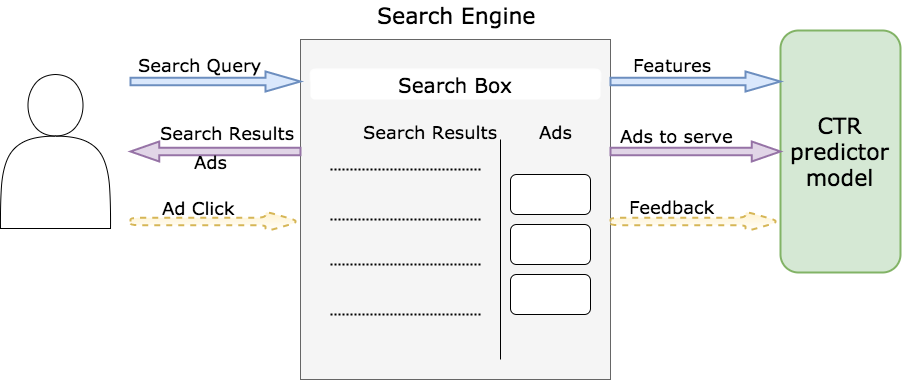

The diagram above was exported from draw.io. Its source (the exported page's mxGraphModel, read from the mxfile embedded in the PNG):
<mxGraphModel dx="2070" dy="1007" grid="1" gridSize="10" guides="1" tooltips="1" connect="1" arrows="1" fold="1" page="1" pageScale="1" pageWidth="826" pageHeight="1169" background="#ffffff" math="0" shadow="0">
  <root>
    <mxCell id="0" />
    <mxCell id="1" parent="0" />
    <mxCell id="107" value="" style="rounded=0;whiteSpace=wrap;html=1;align=center;fillColor=#f5f5f5;strokeColor=#666666;fontFamily=Verdana;fontSize=18;" vertex="1" parent="1">
      <mxGeometry x="670" y="328" width="310" height="340" as="geometry" />
    </mxCell>
    <mxCell id="108" value="&lt;font style=&quot;font-size: 20px&quot;&gt;Search Box&lt;/font&gt;" style="whiteSpace=wrap;html=1;align=center;fillColor=#ffffff;strokeColor=none;rounded=1;glass=1;fontFamily=Verdana;fontSize=18;" vertex="1" parent="1">
      <mxGeometry x="680" y="358" width="290" height="30" as="geometry" />
    </mxCell>
    <mxCell id="109" value="" style="line;strokeWidth=2;html=1;perimeter=backbonePerimeter;points=[];outlineConnect=0;rounded=0;align=center;dashed=1;dashPattern=1 1;fontFamily=Verdana;fontSize=18;" vertex="1" parent="1">
      <mxGeometry x="700" y="453" width="150" height="10" as="geometry" />
    </mxCell>
    <mxCell id="110" value="" style="line;strokeWidth=2;html=1;perimeter=backbonePerimeter;points=[];outlineConnect=0;rounded=0;align=center;dashed=1;dashPattern=1 1;fontFamily=Verdana;fontSize=18;" vertex="1" parent="1">
      <mxGeometry x="700" y="503" width="150" height="10" as="geometry" />
    </mxCell>
    <mxCell id="111" value="" style="line;strokeWidth=2;html=1;perimeter=backbonePerimeter;points=[];outlineConnect=0;rounded=0;align=center;dashed=1;dashPattern=1 1;fontFamily=Verdana;fontSize=18;" vertex="1" parent="1">
      <mxGeometry x="700" y="548" width="150" height="10" as="geometry" />
    </mxCell>
    <mxCell id="112" value="" style="line;strokeWidth=2;html=1;perimeter=backbonePerimeter;points=[];outlineConnect=0;rounded=0;align=center;dashed=1;dashPattern=1 1;fontFamily=Verdana;fontSize=18;" vertex="1" parent="1">
      <mxGeometry x="700" y="598" width="150" height="10" as="geometry" />
    </mxCell>
    <mxCell id="113" value="" style="endArrow=none;html=1;strokeColor=#000000;fontFamily=Verdana;fontSize=18;" edge="1" parent="1">
      <mxGeometry width="50" height="50" relative="1" as="geometry">
        <mxPoint x="870" y="648" as="sourcePoint" />
        <mxPoint x="870" y="428" as="targetPoint" />
      </mxGeometry>
    </mxCell>
    <mxCell id="114" value="&lt;font style=&quot;font-size: 18px ; font-weight: normal&quot;&gt;Search Results&lt;/font&gt;" style="text;html=1;resizable=0;points=[];autosize=1;align=center;verticalAlign=top;spacingTop=-4;fontStyle=0;fontFamily=Verdana;fontSize=18;" vertex="1" parent="1">
      <mxGeometry x="725" y="408" width="150" height="20" as="geometry" />
    </mxCell>
    <mxCell id="115" value="&lt;font style=&quot;font-size: 18px ; font-weight: normal&quot;&gt;Ads&lt;/font&gt;" style="text;html=1;resizable=0;points=[];autosize=1;align=center;verticalAlign=top;spacingTop=-4;fontStyle=0;fontFamily=Verdana;fontSize=18;" vertex="1" parent="1">
      <mxGeometry x="900" y="408" width="50" height="20" as="geometry" />
    </mxCell>
    <mxCell id="116" value="" style="rounded=1;whiteSpace=wrap;html=1;align=center;fillColor=#ffffff;strokeColor=#000000;fontFamily=Verdana;fontSize=18;" vertex="1" parent="1">
      <mxGeometry x="880" y="463" width="80" height="40" as="geometry" />
    </mxCell>
    <mxCell id="117" value="" style="rounded=1;whiteSpace=wrap;html=1;align=center;fillColor=#ffffff;strokeColor=#000000;fontFamily=Verdana;fontSize=18;" vertex="1" parent="1">
      <mxGeometry x="880" y="513" width="80" height="40" as="geometry" />
    </mxCell>
    <mxCell id="119" value="&lt;font style=&quot;font-size: 18px;&quot;&gt;Search Query&lt;/font&gt;" style="text;html=1;resizable=0;points=[];autosize=1;align=center;verticalAlign=top;spacingTop=-4;fillColor=none;strokeColor=none;rounded=0;shadow=0;fontFamily=Verdana;fontSize=18;" vertex="1" parent="1">
      <mxGeometry x="514" y="341" width="110" height="20" as="geometry" />
    </mxCell>
    <mxCell id="120" value="&lt;font face=&quot;Verdana&quot; style=&quot;font-weight: normal ; font-size: 22px&quot;&gt;CTR predictor model&lt;/font&gt;" style="rounded=1;whiteSpace=wrap;html=1;shadow=0;strokeWidth=2;align=center;fillColor=#d5e8d4;strokeColor=#82b366;fontStyle=1;fontFamily=Verdana;fontSize=18;" vertex="1" parent="1">
      <mxGeometry x="1150" y="319" width="120" height="242" as="geometry" />
    </mxCell>
    <mxCell id="121" value="" style="shape=singleArrow;whiteSpace=wrap;html=1;rounded=0;strokeWidth=2;align=center;arrowWidth=0.37083333333333;arrowSize=0.20541666666666658;shadow=0;fillColor=#dae8fc;strokeColor=#6c8ebf;fontFamily=Verdana;fontSize=18;" vertex="1" parent="1">
      <mxGeometry x="980" y="360" width="170" height="20" as="geometry" />
    </mxCell>
    <mxCell id="123" value="" style="shape=singleArrow;whiteSpace=wrap;html=1;rounded=1;strokeWidth=2;align=center;arrowWidth=0.37083333333333;arrowSize=0.20541666666666658;shadow=0;dashed=1;fillColor=#fff2cc;strokeColor=#d6b656;gradientColor=#ffffff;fontFamily=Verdana;fontSize=18;" vertex="1" parent="1">
      <mxGeometry x="980" y="500" width="170" height="20" as="geometry" />
    </mxCell>
    <mxCell id="124" value="&lt;font style=&quot;font-size: 22px ; font-weight: normal&quot;&gt;Search Engine&lt;/font&gt;" style="text;html=1;resizable=0;points=[];autosize=1;align=center;verticalAlign=top;spacingTop=-4;fontStyle=1;fontSize=18;fontFamily=Verdana;" vertex="1" parent="1">
      <mxGeometry x="741" y="289" width="170" height="20" as="geometry" />
    </mxCell>
    <mxCell id="125" value="&lt;div style=&quot;text-align: center&quot;&gt;&lt;span&gt;&lt;font face=&quot;Verdana&quot; style=&quot;font-size: 18px&quot;&gt;Features&lt;/font&gt;&lt;/span&gt;&lt;/div&gt;" style="text;html=1;resizable=0;points=[];autosize=1;align=left;verticalAlign=top;spacingTop=-4;fontFamily=Verdana;fontSize=18;" vertex="1" parent="1">
      <mxGeometry x="1001" y="341" width="90" height="20" as="geometry" />
    </mxCell>
    <mxCell id="126" value="&lt;div style=&quot;text-align: center&quot;&gt;&lt;span&gt;&lt;font face=&quot;Verdana&quot; style=&quot;font-size: 18px&quot;&gt;Ads to serve&lt;/font&gt;&lt;/span&gt;&lt;/div&gt;" style="text;html=1;resizable=0;points=[];autosize=1;align=center;verticalAlign=top;spacingTop=-4;fontFamily=Verdana;fontSize=18;" vertex="1" parent="1">
      <mxGeometry x="981" y="412" width="130" height="20" as="geometry" />
    </mxCell>
    <mxCell id="127" value="&lt;div style=&quot;text-align: center&quot;&gt;&lt;span&gt;&lt;font face=&quot;Verdana&quot; style=&quot;font-size: 18px;&quot;&gt;Feedback&lt;/font&gt;&lt;/span&gt;&lt;/div&gt;" style="text;html=1;resizable=0;points=[];autosize=1;align=center;verticalAlign=top;spacingTop=-4;fontFamily=Verdana;fontSize=18;" vertex="1" parent="1">
      <mxGeometry x="996" y="483" width="90" height="20" as="geometry" />
    </mxCell>
    <mxCell id="128" value="" style="shape=singleArrow;whiteSpace=wrap;html=1;rounded=0;strokeWidth=2;align=center;arrowWidth=0.375;arrowSize=0.16911764705882354;shadow=0;direction=west;fillColor=#e1d5e7;strokeColor=#9673a6;fontFamily=Verdana;fontSize=18;" vertex="1" parent="1">
      <mxGeometry x="500" y="430" width="170" height="20" as="geometry" />
    </mxCell>
    <mxCell id="129" value="&lt;font style=&quot;font-size: 18px;&quot;&gt;Search Results&amp;nbsp;&lt;/font&gt;" style="text;html=1;resizable=0;points=[];autosize=1;align=center;verticalAlign=middle;spacingTop=-2;horizontal=1;fontFamily=Verdana;fontSize=18;" vertex="1" parent="1">
      <mxGeometry x="540" y="412" width="120" height="20" as="geometry" />
    </mxCell>
    <mxCell id="130" value="" style="shape=singleArrow;whiteSpace=wrap;html=1;rounded=1;strokeWidth=2;align=center;arrowWidth=0.37083333333333;arrowSize=0.20541666666666658;shadow=0;dashed=1;fillColor=#fff2cc;strokeColor=#d6b656;gradientColor=#ffffff;comic=0;fontFamily=Verdana;fontSize=18;" vertex="1" parent="1">
      <mxGeometry x="500" y="500" width="170" height="20" as="geometry" />
    </mxCell>
    <mxCell id="131" value="&lt;font style=&quot;font-size: 18px;&quot;&gt;Ad Click&lt;/font&gt;" style="text;html=1;resizable=0;points=[];autosize=1;align=center;verticalAlign=top;spacingTop=-4;fontFamily=Verdana;fontSize=18;" vertex="1" parent="1">
      <mxGeometry x="533" y="484" width="70" height="20" as="geometry" />
    </mxCell>
    <mxCell id="132" value="" style="shape=actor;whiteSpace=wrap;html=1;rounded=1;shadow=0;strokeWidth=1;gradientColor=none;align=center;fontFamily=Verdana;fontSize=18;" vertex="1" parent="1">
      <mxGeometry x="370" y="363" width="110" height="154" as="geometry" />
    </mxCell>
    <mxCell id="133" value="&lt;font style=&quot;font-size: 18px;&quot;&gt;Ads&lt;/font&gt;" style="text;html=1;resizable=0;points=[];autosize=1;align=center;verticalAlign=middle;spacingTop=-4;fontSize=18;fontFamily=Verdana;" vertex="1" parent="1">
      <mxGeometry x="560" y="442" width="40" height="20" as="geometry" />
    </mxCell>
    <mxCell id="134" value="" style="rounded=1;whiteSpace=wrap;html=1;align=center;fillColor=#ffffff;strokeColor=#000000;fontFamily=Verdana;fontSize=18;" vertex="1" parent="1">
      <mxGeometry x="880" y="563" width="80" height="40" as="geometry" />
    </mxCell>
    <mxCell id="136" value="" style="shape=singleArrow;whiteSpace=wrap;html=1;rounded=0;strokeWidth=2;align=center;arrowWidth=0.375;arrowSize=0.16911764705882354;shadow=0;direction=east;fillColor=#e1d5e7;strokeColor=#9673a6;fontFamily=Verdana;fontSize=18;" vertex="1" parent="1">
      <mxGeometry x="980" y="430" width="170" height="20" as="geometry" />
    </mxCell>
    <mxCell id="137" value="" style="shape=singleArrow;whiteSpace=wrap;html=1;rounded=0;strokeWidth=2;align=center;arrowWidth=0.37083333333333;arrowSize=0.20541666666666658;shadow=0;fillColor=#dae8fc;strokeColor=#6c8ebf;fontFamily=Verdana;fontSize=18;" vertex="1" parent="1">
      <mxGeometry x="500" y="360" width="170" height="20" as="geometry" />
    </mxCell>
  </root>
</mxGraphModel>